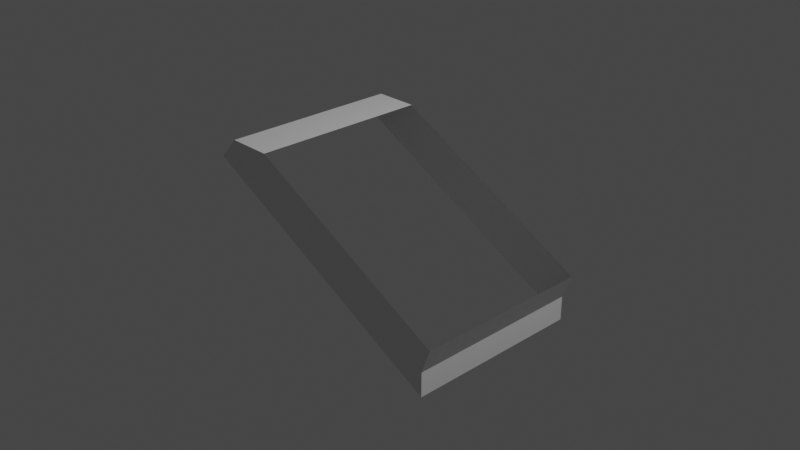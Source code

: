 # Source: Component3.blend  (saved by Blender 3.2.14; exported with 4.5.12 LTS)
import bpy
from mathutils import Matrix  # noqa: F401  (used for matrix-valued properties, if any)

bpy.ops.wm.read_factory_settings(use_empty=True)
scene = bpy.context.scene
scene.name = 'Scene'

# ---- collections
col_collection = bpy.data.collections.new('Collection'); scene.collection.children.link(col_collection)

# ---- materials (node trees are filled in below, after node groups)
mat_material = bpy.data.materials.new('Material')
mat_material.alpha_threshold = 0.0
mat_material.use_transparent_shadow = False
mat_material.line_color = (0.0, 0.0, 0.0, 1.0)

# ---- material node trees
mat_material.use_nodes = True; mat_material.node_tree.nodes.clear()
_N = mat_material.node_tree.nodes; _L = mat_material.node_tree.links
n0 = _N.new('ShaderNodeOutputMaterial'); n0.name = 'Material Output'; n0.location = (300, 300)
n1 = _N.new('ShaderNodeBsdfPrincipled'); n1.name = 'Principled BSDF'; n1.location = (10, 300)
n1.distribution = 'GGX'
n1.subsurface_method = 'RANDOM_WALK_SKIN'
n1.inputs[2].default_value = 0.4
n1.inputs[3].default_value = 1.45
n1.inputs[27].default_value = (0.0, 0.0, 0.0, 1.0)
n1.inputs[28].default_value = 1.0
_L.new(n1.outputs[0], n0.inputs[0])
n0.is_active_output = True

# ---- world
world_world = bpy.data.worlds.new('World'); scene.world = world_world
world_world.use_nodes = True; world_world.node_tree.nodes.clear()
_N = world_world.node_tree.nodes; _L = world_world.node_tree.links
n0 = _N.new('ShaderNodeOutputWorld'); n0.name = 'World Output'; n0.location = (300, 300)
n1 = _N.new('ShaderNodeBackground'); n1.name = 'Background'; n1.location = (10, 300)
n1.inputs[0].default_value = (0.05088, 0.05088, 0.05088, 1.0)
_L.new(n1.outputs[0], n0.inputs[0])
n0.is_active_output = True
world_world.color = (0.05088, 0.05088, 0.05088)
world_world.use_sun_shadow = False
world_world.sun_shadow_jitter_overblur = 0.0

# ---- cameras
cam_camera = bpy.data.cameras.new('Camera')
cam_camera.clip_end = 100.0
cam_camera.ortho_scale = 7.314

# ---- lights
light_light = bpy.data.lights.new('Light', 'POINT')
light_light.transmission_factor = 0.0
light_light.energy = 1000.0
light_light.shadow_soft_size = 0.1
light_light.shadow_maximum_resolution = 0.006
light_light.use_absolute_resolution = True

# ---- meshes
me_cube_001 = bpy.data.meshes.new('Cube.001')
me_cube_001.from_pydata([(1.0, 1.0, -1.0), (1.0, -1.0, -1.0), (-1.0, 1.0, 1.0), (-1.0, -1.0, 1.0), (0.6079, -1.001, -0.999), (0.9999, -1.0, -1.368), (-1.165, -1.0, 0.6704), (0.6188, 1.0, -1.0), (0.9999, 0.9998, -1.365), (-1.152, 1.0, 0.6958), (1.075, -1.0, -0.6266), (-0.637, 1.0, 1.0), (-0.6395, -1.0, 1.0), (1.074, 1.0, -0.6307)], [], [(1, 10, 12, 3, 6, 4), (0, 13, 10, 1), (0, 1, 5, 8), (1, 4, 5), (9, 6, 3, 2), (8, 7, 0), (7, 9, 2, 3, 12, 11, 13, 0)])
_uv = me_cube_001.uv_layers.new(name='UVMap')
_uv.uv.foreach_set('vector', [0.375, 0.75, 0.4217, 0.75, 0.625, 0.9624, 0.625, 1.0, 0.5838, 1.0, 0.375, 0.7851, 0.375, 0.5, 0.4212, 0.5, 0.4217, 0.75, 0.375, 0.75, 0.375, 0.5, 0.375, 0.75, 0.375, 0.75, 0.375, 0.5, 0.375, 0.75, 0.375, 0.7851, 0.375, 0.75, 0.587, 0.25, 0.5838, 0.0, 0.625, 0.0, 0.625, 0.25, 0.375, 0.5, 0.375, 0.466, 0.375, 0.5, 0.375, 0.466, 0.587, 0.25, 0.875, 0.5, 0.875, 0.75, 0.8374, 0.75, 0.625, 0.2878, 0.4212, 0.5, 0.375, 0.5])
me_cube_001.materials.append(mat_material)
me_cube_001.use_mirror_vertex_groups = False
me_cube_001.update()

# ---- objects
ob_light = bpy.data.objects.new('Light', light_light)
ob_camera = bpy.data.objects.new('Camera', cam_camera)
ob_cube_001 = bpy.data.objects.new('Cube.001', me_cube_001)

# ---- transforms, parenting, visibility, modifiers, constraints
ob_light.location = (4.076, 1.005, 5.904)
ob_light.rotation_euler = (0.6503, 0.05522, 1.866)
ob_light.lock_rotations_4d = False
ob_light.empty_display_type = 'ARROWS'
ob_light.color = (0.0, 0.0, 0.0, 0.0)
ob_light.lineart.crease_threshold = 0.0
ob_camera.location = (7.359, -6.926, 4.958)
ob_camera.rotation_euler = (1.109, 0.0, 0.8149)
ob_camera.lock_rotations_4d = False
ob_camera.empty_display_type = 'ARROWS'
ob_camera.color = (0.0, 0.0, 0.0, 0.0)
ob_camera.display_type = 'WIRE'
ob_camera.lineart.crease_threshold = 0.0
ob_cube_001.location = (0.0, 0.0, 0.0)
ob_cube_001.scale = (1.358, 1.0, 0.7359)
ob_cube_001.lock_rotations_4d = False
ob_cube_001.empty_display_type = 'ARROWS'
ob_cube_001.lineart.crease_threshold = 0.0

# ---- collection membership
col_collection.objects.link(ob_light)
col_collection.objects.link(ob_camera)
col_collection.objects.link(ob_cube_001)

# ---- scene / render settings (as saved in the file)
scene.camera = ob_camera
scene.frame_start = 1; scene.frame_end = 250; scene.frame_set(1)
scene.render.engine = 'BLENDER_EEVEE_NEXT'
scene.cycles.sampling_pattern = 'TABULATED_SOBOL'
scene.cycles.use_light_tree = False
scene.view_settings.view_transform = 'Filmic'
bpy.context.view_layer.update()
